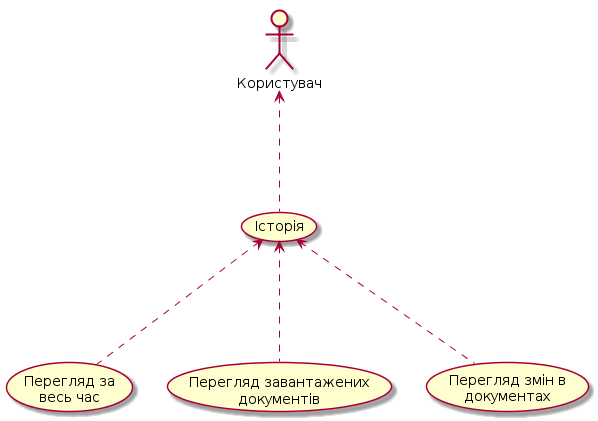

The diagram above was rendered by PlantUML. Its source (embedded in the PNG):
@startuml
:Користувач: as user

user<...(Історія)

(Історія)<...(Перегляд за \nвесь час)
(Історія)<...(Перегляд завантажених \nдокументів)
(Історія)<...(Перегляд змін в \nдокументах)

@endum